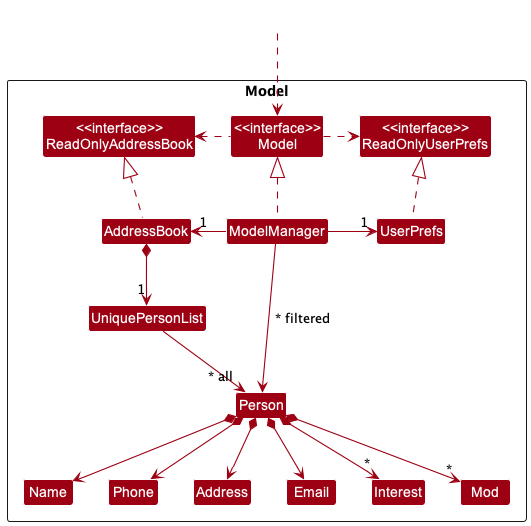

The diagram above was rendered by PlantUML. Its source (embedded in the PNG):
@startuml
!include style.puml
skinparam arrowThickness 1.1
skinparam arrowColor MODEL_COLOR
skinparam classBackgroundColor MODEL_COLOR

Package Model <<Rectangle>>{
Class "<<interface>>\nReadOnlyAddressBook" as ReadOnlyAddressBook
Class "<<interface>>\nReadOnlyUserPrefs" as ReadOnlyUserPrefs
Class "<<interface>>\nModel" as Model
Class AddressBook
Class ModelManager
Class UserPrefs

Class UniquePersonList
Class Person
Class Address
Class Email
Class Name
Class Phone
Class Interest
Class Mod

}

Class HiddenOutside #FFFFFF
HiddenOutside ..> Model

AddressBook .up.|> ReadOnlyAddressBook

ModelManager .up.|> Model
Model .right.> ReadOnlyUserPrefs
Model .left.> ReadOnlyAddressBook
ModelManager -left-> "1" AddressBook
ModelManager -right-> "1" UserPrefs
UserPrefs .up.|> ReadOnlyUserPrefs

AddressBook *--> "1" UniquePersonList

UniquePersonList --> "~* all" Person

Person *--> Name
Person *--> Phone
Person *--> Email
Person *--> Address
Person *--> "*" Interest
Person *--> "*" Mod

Name -[hidden]right-> Phone
Phone -[hidden]right-> Address
Address -[hidden]right-> Email

ModelManager --> Person: " * filtered"

@enduml